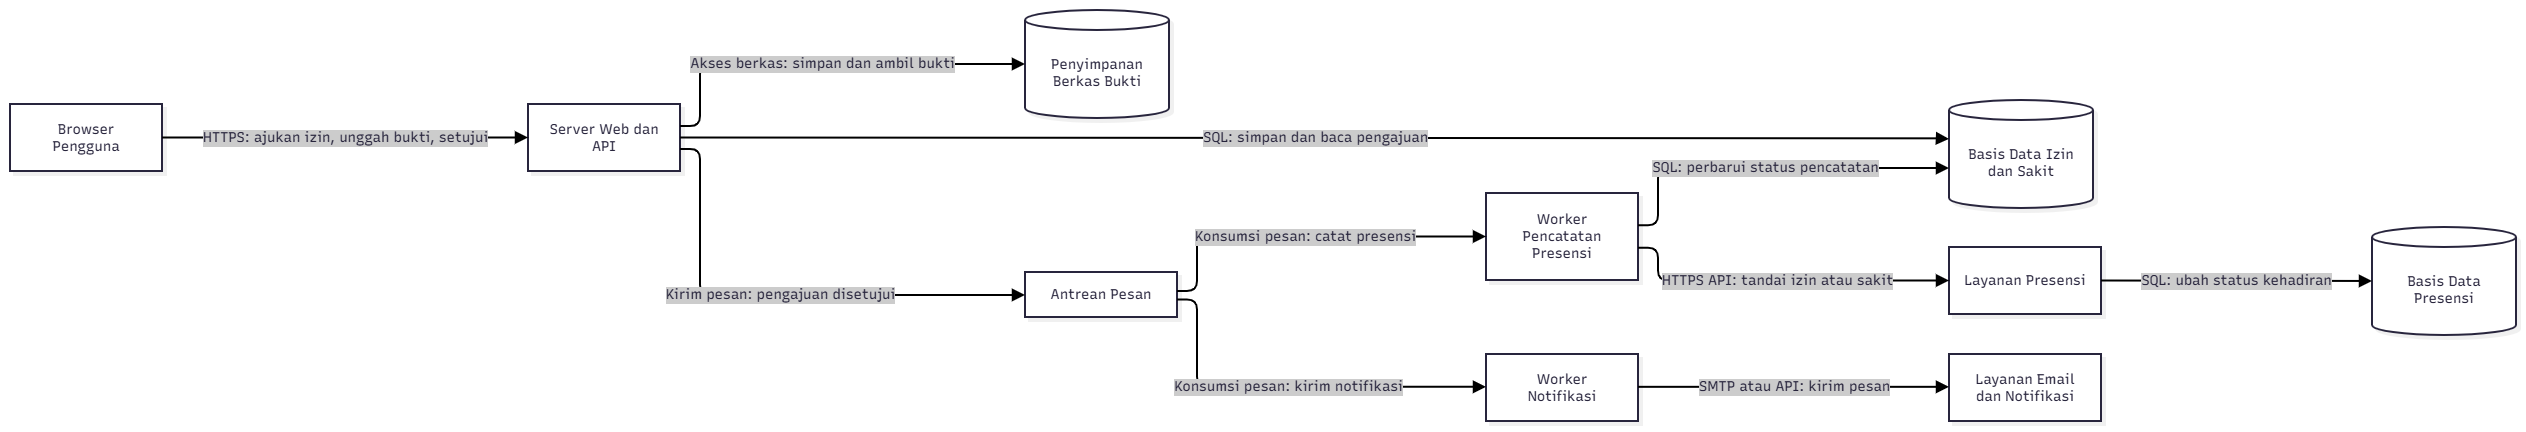

The diagram above was exported from draw.io. Its source (the exported page's mxGraphModel, read from the mxfile embedded in the PNG):
<mxGraphModel dx="1537" dy="907" grid="1" gridSize="10" guides="1" tooltips="1" connect="1" arrows="1" fold="1" page="1" pageScale="1" pageWidth="850" pageHeight="1100" math="0" shadow="0">
  <root>
    <mxCell id="0" />
    <mxCell id="1" parent="0" />
    <UserObject label="" mermaidData="{&#10;  &quot;data&quot;: &quot;flowchart LR\n    B[\&quot;Browser Pengguna\&quot;]\n    W[\&quot;Server Web dan API\&quot;]\n    Q[\&quot;Antrean Pesan\&quot;]\n    WP[\&quot;Worker Pencatatan Presensi\&quot;]\n    WN[\&quot;Worker Notifikasi\&quot;]\n    DB[(\&quot;Basis Data Izin dan Sakit\&quot;)]\n    FS[(\&quot;Penyimpanan Berkas Bukti\&quot;)]\n    LP[\&quot;Layanan Presensi\&quot;]\n    DP[(\&quot;Basis Data Presensi\&quot;)]\n    EM[\&quot;Layanan Email dan Notifikasi\&quot;]\n\n    B --&gt;|\&quot;HTTPS: ajukan izin, unggah bukti, setujui\&quot;| W\n    W --&gt;|\&quot;SQL: simpan dan baca pengajuan\&quot;| DB\n    W --&gt;|\&quot;Akses berkas: simpan dan ambil bukti\&quot;| FS\n    W --&gt;|\&quot;Kirim pesan: pengajuan disetujui\&quot;| Q\n    Q --&gt;|\&quot;Konsumsi pesan: catat presensi\&quot;| WP\n    Q --&gt;|\&quot;Konsumsi pesan: kirim notifikasi\&quot;| WN\n    WP --&gt;|\&quot;HTTPS API: tandai izin atau sakit\&quot;| LP\n    LP --&gt;|\&quot;SQL: ubah status kehadiran\&quot;| DP\n    WP --&gt;|\&quot;SQL: perbarui status pencatatan\&quot;| DB\n    WN --&gt;|\&quot;SMTP atau API: kirim pesan\&quot;| EM&quot;,&#10;  &quot;config&quot;: null,&#10;  &quot;version&quot;: &quot;12&quot;&#10;}" id="2U2oar39MmxIpqOliHOB-1">
      <mxCell connectable="0" parent="1" style="group;transparentBounds=1;editIcon=1;lockedGroup=0;groupPadding=10;" vertex="1">
        <mxGeometry as="geometry" />
      </mxCell>
    </UserObject>
    <UserObject label="Browser Pengguna" mermaidId="n:B" mermaidBaseStyle="html=1;whiteSpace=wrap;strokeWidth=2;fillColor=#ffffff;strokeColor=#28253D;fontColor=#28253D;fontFamily=Recursive;fontSize=14;shadow=1;shadowColor=#000000;shadowOffsetX=4;shadowOffsetY=4;shadowBlur=0;shadowOpacity=6;" mermaidBaseValue="Browser Pengguna" id="2U2oar39MmxIpqOliHOB-2">
      <mxCell parent="2U2oar39MmxIpqOliHOB-1" style="html=1;whiteSpace=wrap;strokeWidth=2;fillColor=#ffffff;strokeColor=#28253D;fontColor=#28253D;fontFamily=Recursive;fontSize=14;shadow=1;shadowColor=#000000;shadowOffsetX=4;shadowOffsetY=4;shadowBlur=0;shadowOpacity=6;labelWidth=120;fontSource=https%3A%2F%2Ffonts.googleapis.com%2Fcss%3Ffamily%3DRecursive;" vertex="1">
        <mxGeometry height="67" width="152" x="30" y="124" as="geometry" />
      </mxCell>
    </UserObject>
    <UserObject label="Server Web dan API" mermaidId="n:W" mermaidBaseStyle="html=1;whiteSpace=wrap;strokeWidth=2;fillColor=#ffffff;strokeColor=#28253D;fontColor=#28253D;fontFamily=Recursive;fontSize=14;shadow=1;shadowColor=#000000;shadowOffsetX=4;shadowOffsetY=4;shadowBlur=0;shadowOpacity=6;" mermaidBaseValue="Server Web dan API" id="2U2oar39MmxIpqOliHOB-3">
      <mxCell parent="2U2oar39MmxIpqOliHOB-1" style="html=1;whiteSpace=wrap;strokeWidth=2;fillColor=#ffffff;strokeColor=#28253D;fontColor=#28253D;fontFamily=Recursive;fontSize=14;shadow=1;shadowColor=#000000;shadowOffsetX=4;shadowOffsetY=4;shadowBlur=0;shadowOpacity=6;labelWidth=120;fontSource=https%3A%2F%2Ffonts.googleapis.com%2Fcss%3Ffamily%3DRecursive;" vertex="1">
        <mxGeometry height="67" width="152" x="548" y="124" as="geometry" />
      </mxCell>
    </UserObject>
    <UserObject label="Antrean Pesan" mermaidId="n:Q" mermaidBaseStyle="html=1;whiteSpace=wrap;strokeWidth=2;fillColor=#ffffff;strokeColor=#28253D;fontColor=#28253D;fontFamily=Recursive;fontSize=14;shadow=1;shadowColor=#000000;shadowOffsetX=4;shadowOffsetY=4;shadowBlur=0;shadowOpacity=6;" mermaidBaseValue="Antrean Pesan" id="2U2oar39MmxIpqOliHOB-4">
      <mxCell parent="2U2oar39MmxIpqOliHOB-1" style="html=1;whiteSpace=wrap;strokeWidth=2;fillColor=#ffffff;strokeColor=#28253D;fontColor=#28253D;fontFamily=Recursive;fontSize=14;shadow=1;shadowColor=#000000;shadowOffsetX=4;shadowOffsetY=4;shadowBlur=0;shadowOpacity=6;fontSource=https%3A%2F%2Ffonts.googleapis.com%2Fcss%3Ffamily%3DRecursive;" vertex="1">
        <mxGeometry height="45" width="152" x="1045" y="292" as="geometry" />
      </mxCell>
    </UserObject>
    <UserObject label="Worker Pencatatan Presensi" mermaidId="n:WP" mermaidBaseStyle="html=1;whiteSpace=wrap;strokeWidth=2;fillColor=#ffffff;strokeColor=#28253D;fontColor=#28253D;fontFamily=Recursive;fontSize=14;shadow=1;shadowColor=#000000;shadowOffsetX=4;shadowOffsetY=4;shadowBlur=0;shadowOpacity=6;" mermaidBaseValue="Worker Pencatatan Presensi" id="2U2oar39MmxIpqOliHOB-5">
      <mxCell parent="2U2oar39MmxIpqOliHOB-1" style="html=1;whiteSpace=wrap;strokeWidth=2;fillColor=#ffffff;strokeColor=#28253D;fontColor=#28253D;fontFamily=Recursive;fontSize=14;shadow=1;shadowColor=#000000;shadowOffsetX=4;shadowOffsetY=4;shadowBlur=0;shadowOpacity=6;labelWidth=120;fontSource=https%3A%2F%2Ffonts.googleapis.com%2Fcss%3Ffamily%3DRecursive;" vertex="1">
        <mxGeometry height="87" width="152" x="1506" y="213" as="geometry" />
      </mxCell>
    </UserObject>
    <UserObject label="Worker Notifikasi" mermaidId="n:WN" mermaidBaseStyle="html=1;whiteSpace=wrap;strokeWidth=2;fillColor=#ffffff;strokeColor=#28253D;fontColor=#28253D;fontFamily=Recursive;fontSize=14;shadow=1;shadowColor=#000000;shadowOffsetX=4;shadowOffsetY=4;shadowBlur=0;shadowOpacity=6;" mermaidBaseValue="Worker Notifikasi" id="2U2oar39MmxIpqOliHOB-6">
      <mxCell parent="2U2oar39MmxIpqOliHOB-1" style="html=1;whiteSpace=wrap;strokeWidth=2;fillColor=#ffffff;strokeColor=#28253D;fontColor=#28253D;fontFamily=Recursive;fontSize=14;shadow=1;shadowColor=#000000;shadowOffsetX=4;shadowOffsetY=4;shadowBlur=0;shadowOpacity=6;labelWidth=120;fontSource=https%3A%2F%2Ffonts.googleapis.com%2Fcss%3Ffamily%3DRecursive;" vertex="1">
        <mxGeometry height="67" width="152" x="1506" y="374" as="geometry" />
      </mxCell>
    </UserObject>
    <UserObject label="Basis Data Izin dan Sakit" mermaidId="n:DB" mermaidBaseStyle="html=1;shape=cylinder3;boundedLbl=1;backgroundOutline=1;size=10;strokeWidth=2;whiteSpace=wrap;fillColor=#ffffff;strokeColor=#28253D;fontColor=#28253D;fontFamily=Recursive;fontSize=14;shadow=1;shadowColor=#000000;shadowOffsetX=4;shadowOffsetY=4;shadowBlur=0;shadowOpacity=6;" mermaidBaseValue="Basis Data Izin dan Sakit" id="2U2oar39MmxIpqOliHOB-7">
      <mxCell parent="2U2oar39MmxIpqOliHOB-1" style="html=1;shape=cylinder3;boundedLbl=1;backgroundOutline=1;size=10;strokeWidth=2;whiteSpace=wrap;fillColor=#ffffff;strokeColor=#28253D;fontColor=#28253D;fontFamily=Recursive;fontSize=14;shadow=1;shadowColor=#000000;shadowOffsetX=4;shadowOffsetY=4;shadowBlur=0;shadowOpacity=6;labelWidth=120;fontSource=https%3A%2F%2Ffonts.googleapis.com%2Fcss%3Ffamily%3DRecursive;" vertex="1">
        <mxGeometry height="108" width="144" x="1969" y="120" as="geometry" />
      </mxCell>
    </UserObject>
    <UserObject label="Penyimpanan Berkas Bukti" mermaidId="n:FS" mermaidBaseStyle="html=1;shape=cylinder3;boundedLbl=1;backgroundOutline=1;size=10;strokeWidth=2;whiteSpace=wrap;fillColor=#ffffff;strokeColor=#28253D;fontColor=#28253D;fontFamily=Recursive;fontSize=14;shadow=1;shadowColor=#000000;shadowOffsetX=4;shadowOffsetY=4;shadowBlur=0;shadowOpacity=6;" mermaidBaseValue="Penyimpanan Berkas Bukti" id="2U2oar39MmxIpqOliHOB-8">
      <mxCell parent="2U2oar39MmxIpqOliHOB-1" style="html=1;shape=cylinder3;boundedLbl=1;backgroundOutline=1;size=10;strokeWidth=2;whiteSpace=wrap;fillColor=#ffffff;strokeColor=#28253D;fontColor=#28253D;fontFamily=Recursive;fontSize=14;shadow=1;shadowColor=#000000;shadowOffsetX=4;shadowOffsetY=4;shadowBlur=0;shadowOpacity=6;labelWidth=120;fontSource=https%3A%2F%2Ffonts.googleapis.com%2Fcss%3Ffamily%3DRecursive;" vertex="1">
        <mxGeometry height="108" width="144" x="1045" y="30" as="geometry" />
      </mxCell>
    </UserObject>
    <UserObject label="Layanan Presensi" mermaidId="n:LP" mermaidBaseStyle="html=1;whiteSpace=wrap;strokeWidth=2;fillColor=#ffffff;strokeColor=#28253D;fontColor=#28253D;fontFamily=Recursive;fontSize=14;shadow=1;shadowColor=#000000;shadowOffsetX=4;shadowOffsetY=4;shadowBlur=0;shadowOpacity=6;" mermaidBaseValue="Layanan Presensi" id="2U2oar39MmxIpqOliHOB-9">
      <mxCell parent="2U2oar39MmxIpqOliHOB-1" style="html=1;whiteSpace=wrap;strokeWidth=2;fillColor=#ffffff;strokeColor=#28253D;fontColor=#28253D;fontFamily=Recursive;fontSize=14;shadow=1;shadowColor=#000000;shadowOffsetX=4;shadowOffsetY=4;shadowBlur=0;shadowOpacity=6;labelWidth=120;fontSource=https%3A%2F%2Ffonts.googleapis.com%2Fcss%3Ffamily%3DRecursive;" vertex="1">
        <mxGeometry height="67" width="152" x="1969" y="267" as="geometry" />
      </mxCell>
    </UserObject>
    <UserObject label="Basis Data Presensi" mermaidId="n:DP" mermaidBaseStyle="html=1;shape=cylinder3;boundedLbl=1;backgroundOutline=1;size=10;strokeWidth=2;whiteSpace=wrap;fillColor=#ffffff;strokeColor=#28253D;fontColor=#28253D;fontFamily=Recursive;fontSize=14;shadow=1;shadowColor=#000000;shadowOffsetX=4;shadowOffsetY=4;shadowBlur=0;shadowOpacity=6;" mermaidBaseValue="Basis Data Presensi" id="2U2oar39MmxIpqOliHOB-10">
      <mxCell parent="2U2oar39MmxIpqOliHOB-1" style="html=1;shape=cylinder3;boundedLbl=1;backgroundOutline=1;size=10;strokeWidth=2;whiteSpace=wrap;fillColor=#ffffff;strokeColor=#28253D;fontColor=#28253D;fontFamily=Recursive;fontSize=14;shadow=1;shadowColor=#000000;shadowOffsetX=4;shadowOffsetY=4;shadowBlur=0;shadowOpacity=6;labelWidth=120;fontSource=https%3A%2F%2Ffonts.googleapis.com%2Fcss%3Ffamily%3DRecursive;" vertex="1">
        <mxGeometry height="108" width="144" x="2392" y="247" as="geometry" />
      </mxCell>
    </UserObject>
    <UserObject label="Layanan Email dan Notifikasi" mermaidId="n:EM" mermaidBaseStyle="html=1;whiteSpace=wrap;strokeWidth=2;fillColor=#ffffff;strokeColor=#28253D;fontColor=#28253D;fontFamily=Recursive;fontSize=14;shadow=1;shadowColor=#000000;shadowOffsetX=4;shadowOffsetY=4;shadowBlur=0;shadowOpacity=6;" mermaidBaseValue="Layanan Email dan Notifikasi" id="2U2oar39MmxIpqOliHOB-11">
      <mxCell parent="2U2oar39MmxIpqOliHOB-1" style="html=1;whiteSpace=wrap;strokeWidth=2;fillColor=#ffffff;strokeColor=#28253D;fontColor=#28253D;fontFamily=Recursive;fontSize=14;shadow=1;shadowColor=#000000;shadowOffsetX=4;shadowOffsetY=4;shadowBlur=0;shadowOpacity=6;labelWidth=120;fontSource=https%3A%2F%2Ffonts.googleapis.com%2Fcss%3Ffamily%3DRecursive;" vertex="1">
        <mxGeometry height="67" width="152" x="1969" y="374" as="geometry" />
      </mxCell>
    </UserObject>
    <UserObject label="HTTPS: ajukan izin, unggah bukti, setujui" mermaidId="e:B-&gt;W#0" mermaidBaseStyle="edgeStyle=orthogonalEdgeStyle;rounded=1;curved=0;startArrow=none;endArrow=block;endSize=8;jumpStyle=arc;jumpSize=12;strokeColor=#000000;html=1;fontSize=16;labelBackgroundColor=#cccccc;fontFamily=Recursive;fontColor=#28253D;exitX=1;exitY=0.5;entryX=0;entryY=0.5;strokeWidth=2;targetPerimeterSpacing=4;" mermaidBaseValue="HTTPS: ajukan izin, unggah bukti, setujui" id="2U2oar39MmxIpqOliHOB-12">
      <mxCell edge="1" parent="2U2oar39MmxIpqOliHOB-1" source="2U2oar39MmxIpqOliHOB-2" style="edgeStyle=orthogonalEdgeStyle;rounded=1;curved=0;startArrow=none;endArrow=block;endSize=8;jumpStyle=arc;jumpSize=12;strokeColor=#000000;html=1;fontSize=14;labelBackgroundColor=#cccccc;fontFamily=Recursive;fontColor=#28253D;exitX=1;exitY=0.5;entryX=0;entryY=0.5;strokeWidth=2;targetPerimeterSpacing=4;fontSource=https%3A%2F%2Ffonts.googleapis.com%2Fcss%3Ffamily%3DRecursive;" target="2U2oar39MmxIpqOliHOB-3">
        <mxGeometry relative="1" as="geometry">
          <Array as="points" />
        </mxGeometry>
      </mxCell>
    </UserObject>
    <UserObject label="SQL: simpan dan baca pengajuan" mermaidId="e:W-&gt;DB#0" mermaidBaseStyle="edgeStyle=orthogonalEdgeStyle;rounded=1;curved=0;startArrow=none;endArrow=block;endSize=8;jumpStyle=arc;jumpSize=12;strokeColor=#000000;html=1;fontSize=16;labelBackgroundColor=#cccccc;fontFamily=Recursive;fontColor=#28253D;exitX=1;exitY=0.5;entryX=0;entryY=0.36;strokeWidth=2;targetPerimeterSpacing=4;" mermaidBaseValue="SQL: simpan dan baca pengajuan" id="2U2oar39MmxIpqOliHOB-13">
      <mxCell edge="1" parent="2U2oar39MmxIpqOliHOB-1" source="2U2oar39MmxIpqOliHOB-3" style="edgeStyle=orthogonalEdgeStyle;rounded=1;curved=0;startArrow=none;endArrow=block;endSize=8;jumpStyle=arc;jumpSize=12;strokeColor=#000000;html=1;fontSize=14;labelBackgroundColor=#cccccc;fontFamily=Recursive;fontColor=#28253D;exitX=1;exitY=0.5;entryX=0;entryY=0.36;strokeWidth=2;targetPerimeterSpacing=4;fontSource=https%3A%2F%2Ffonts.googleapis.com%2Fcss%3Ffamily%3DRecursive;" target="2U2oar39MmxIpqOliHOB-7">
        <mxGeometry relative="1" as="geometry">
          <Array as="points">
            <mxPoint x="873" y="158" />
            <mxPoint x="1121" y="158" />
            <mxPoint x="1582" y="158" />
            <mxPoint x="1814" y="158" />
            <mxPoint x="1949" y="158" />
            <mxPoint x="1949" y="159" />
          </Array>
        </mxGeometry>
      </mxCell>
    </UserObject>
    <UserObject label="Akses berkas: simpan dan ambil bukti" mermaidId="e:W-&gt;FS#0" mermaidBaseStyle="edgeStyle=orthogonalEdgeStyle;rounded=1;curved=0;startArrow=none;endArrow=block;endSize=8;jumpStyle=arc;jumpSize=12;strokeColor=#000000;html=1;fontSize=16;labelBackgroundColor=#cccccc;fontFamily=Recursive;fontColor=#28253D;exitX=1;exitY=0.33;entryX=0;entryY=0.5;strokeWidth=2;targetPerimeterSpacing=4;" mermaidBaseValue="Akses berkas: simpan dan ambil bukti" id="2U2oar39MmxIpqOliHOB-14">
      <mxCell edge="1" parent="2U2oar39MmxIpqOliHOB-1" source="2U2oar39MmxIpqOliHOB-3" style="edgeStyle=orthogonalEdgeStyle;rounded=1;curved=0;startArrow=none;endArrow=block;endSize=8;jumpStyle=arc;jumpSize=12;strokeColor=#000000;html=1;fontSize=14;labelBackgroundColor=#cccccc;fontFamily=Recursive;fontColor=#28253D;exitX=1;exitY=0.33;entryX=0;entryY=0.5;strokeWidth=2;targetPerimeterSpacing=4;fontSource=https%3A%2F%2Ffonts.googleapis.com%2Fcss%3Ffamily%3DRecursive;" target="2U2oar39MmxIpqOliHOB-8">
        <mxGeometry relative="1" as="geometry">
          <Array as="points">
            <mxPoint x="720" y="146" />
            <mxPoint x="720" y="84" />
          </Array>
        </mxGeometry>
      </mxCell>
    </UserObject>
    <UserObject label="Kirim pesan: pengajuan disetujui" mermaidId="e:W-&gt;Q#0" mermaidBaseStyle="edgeStyle=orthogonalEdgeStyle;rounded=1;curved=0;startArrow=none;endArrow=block;endSize=8;jumpStyle=arc;jumpSize=12;strokeColor=#000000;html=1;fontSize=16;labelBackgroundColor=#cccccc;fontFamily=Recursive;fontColor=#28253D;exitX=1;exitY=0.67;entryX=0;entryY=0.51;strokeWidth=2;targetPerimeterSpacing=4;" mermaidBaseValue="Kirim pesan: pengajuan disetujui" id="2U2oar39MmxIpqOliHOB-15">
      <mxCell edge="1" parent="2U2oar39MmxIpqOliHOB-1" source="2U2oar39MmxIpqOliHOB-3" style="edgeStyle=orthogonalEdgeStyle;rounded=1;curved=0;startArrow=none;endArrow=block;endSize=8;jumpStyle=arc;jumpSize=12;strokeColor=#000000;html=1;fontSize=14;labelBackgroundColor=#cccccc;fontFamily=Recursive;fontColor=#28253D;exitX=1;exitY=0.67;entryX=0;entryY=0.51;strokeWidth=2;targetPerimeterSpacing=4;fontSource=https%3A%2F%2Ffonts.googleapis.com%2Fcss%3Ffamily%3DRecursive;" target="2U2oar39MmxIpqOliHOB-4">
        <mxGeometry relative="1" as="geometry">
          <Array as="points">
            <mxPoint x="720" y="169" />
            <mxPoint x="720" y="315" />
          </Array>
        </mxGeometry>
      </mxCell>
    </UserObject>
    <UserObject label="Konsumsi pesan: catat presensi" mermaidId="e:Q-&gt;WP#0" mermaidBaseStyle="edgeStyle=orthogonalEdgeStyle;rounded=1;curved=0;startArrow=none;endArrow=block;endSize=8;jumpStyle=arc;jumpSize=12;strokeColor=#000000;html=1;fontSize=16;labelBackgroundColor=#cccccc;fontFamily=Recursive;fontColor=#28253D;exitX=1;exitY=0.42;entryX=0;entryY=0.5;strokeWidth=2;targetPerimeterSpacing=4;" mermaidBaseValue="Konsumsi pesan: catat presensi" id="2U2oar39MmxIpqOliHOB-16">
      <mxCell edge="1" parent="2U2oar39MmxIpqOliHOB-1" source="2U2oar39MmxIpqOliHOB-4" style="edgeStyle=orthogonalEdgeStyle;rounded=1;curved=0;startArrow=none;endArrow=block;endSize=8;jumpStyle=arc;jumpSize=12;strokeColor=#000000;html=1;fontSize=14;labelBackgroundColor=#cccccc;fontFamily=Recursive;fontColor=#28253D;exitX=1;exitY=0.42;entryX=0;entryY=0.5;strokeWidth=2;targetPerimeterSpacing=4;fontSource=https%3A%2F%2Ffonts.googleapis.com%2Fcss%3Ffamily%3DRecursive;" target="2U2oar39MmxIpqOliHOB-5">
        <mxGeometry relative="1" as="geometry">
          <Array as="points">
            <mxPoint x="1217" y="311" />
            <mxPoint x="1217" y="256" />
          </Array>
        </mxGeometry>
      </mxCell>
    </UserObject>
    <UserObject label="Konsumsi pesan: kirim notifikasi" mermaidId="e:Q-&gt;WN#0" mermaidBaseStyle="edgeStyle=orthogonalEdgeStyle;rounded=1;curved=0;startArrow=none;endArrow=block;endSize=8;jumpStyle=arc;jumpSize=12;strokeColor=#000000;html=1;fontSize=16;labelBackgroundColor=#cccccc;fontFamily=Recursive;fontColor=#28253D;exitX=1;exitY=0.61;entryX=0;entryY=0.49;strokeWidth=2;targetPerimeterSpacing=4;" mermaidBaseValue="Konsumsi pesan: kirim notifikasi" id="2U2oar39MmxIpqOliHOB-17">
      <mxCell edge="1" parent="2U2oar39MmxIpqOliHOB-1" source="2U2oar39MmxIpqOliHOB-4" style="edgeStyle=orthogonalEdgeStyle;rounded=1;curved=0;startArrow=none;endArrow=block;endSize=8;jumpStyle=arc;jumpSize=12;strokeColor=#000000;html=1;fontSize=14;labelBackgroundColor=#cccccc;fontFamily=Recursive;fontColor=#28253D;exitX=1;exitY=0.61;entryX=0;entryY=0.49;strokeWidth=2;targetPerimeterSpacing=4;fontSource=https%3A%2F%2Ffonts.googleapis.com%2Fcss%3Ffamily%3DRecursive;" target="2U2oar39MmxIpqOliHOB-6">
        <mxGeometry relative="1" as="geometry">
          <Array as="points">
            <mxPoint x="1217" y="319" />
            <mxPoint x="1217" y="407" />
          </Array>
        </mxGeometry>
      </mxCell>
    </UserObject>
    <UserObject label="HTTPS API: tandai izin atau sakit" mermaidId="e:WP-&gt;LP#0" mermaidBaseStyle="edgeStyle=orthogonalEdgeStyle;rounded=1;curved=0;startArrow=none;endArrow=block;endSize=8;jumpStyle=arc;jumpSize=12;strokeColor=#000000;html=1;fontSize=16;labelBackgroundColor=#cccccc;fontFamily=Recursive;fontColor=#28253D;exitX=1;exitY=0.63;entryX=0;entryY=0.5;strokeWidth=2;targetPerimeterSpacing=4;" mermaidBaseValue="HTTPS API: tandai izin atau sakit" id="2U2oar39MmxIpqOliHOB-18">
      <mxCell edge="1" parent="2U2oar39MmxIpqOliHOB-1" source="2U2oar39MmxIpqOliHOB-5" style="edgeStyle=orthogonalEdgeStyle;rounded=1;curved=0;startArrow=none;endArrow=block;endSize=8;jumpStyle=arc;jumpSize=12;strokeColor=#000000;html=1;fontSize=14;labelBackgroundColor=#cccccc;fontFamily=Recursive;fontColor=#28253D;exitX=1;exitY=0.63;entryX=0;entryY=0.5;strokeWidth=2;targetPerimeterSpacing=4;fontSource=https%3A%2F%2Ffonts.googleapis.com%2Fcss%3Ffamily%3DRecursive;" target="2U2oar39MmxIpqOliHOB-9">
        <mxGeometry relative="1" as="geometry">
          <Array as="points">
            <mxPoint x="1678" y="267" />
            <mxPoint x="1678" y="301" />
          </Array>
        </mxGeometry>
      </mxCell>
    </UserObject>
    <UserObject label="SQL: ubah status kehadiran" mermaidId="e:LP-&gt;DP#0" mermaidBaseStyle="edgeStyle=orthogonalEdgeStyle;rounded=1;curved=0;startArrow=none;endArrow=block;endSize=8;jumpStyle=arc;jumpSize=12;strokeColor=#000000;html=1;fontSize=16;labelBackgroundColor=#cccccc;fontFamily=Recursive;fontColor=#28253D;exitX=1;exitY=0.5;entryX=0;entryY=0.5;strokeWidth=2;targetPerimeterSpacing=4;" mermaidBaseValue="SQL: ubah status kehadiran" id="2U2oar39MmxIpqOliHOB-19">
      <mxCell edge="1" parent="2U2oar39MmxIpqOliHOB-1" source="2U2oar39MmxIpqOliHOB-9" style="edgeStyle=orthogonalEdgeStyle;rounded=1;curved=0;startArrow=none;endArrow=block;endSize=8;jumpStyle=arc;jumpSize=12;strokeColor=#000000;html=1;fontSize=14;labelBackgroundColor=#cccccc;fontFamily=Recursive;fontColor=#28253D;exitX=1;exitY=0.5;entryX=0;entryY=0.5;strokeWidth=2;targetPerimeterSpacing=4;fontSource=https%3A%2F%2Ffonts.googleapis.com%2Fcss%3Ffamily%3DRecursive;" target="2U2oar39MmxIpqOliHOB-10">
        <mxGeometry relative="1" as="geometry">
          <Array as="points" />
        </mxGeometry>
      </mxCell>
    </UserObject>
    <UserObject label="SQL: perbarui status pencatatan" mermaidId="e:WP-&gt;DB#0" mermaidBaseStyle="edgeStyle=orthogonalEdgeStyle;rounded=1;curved=0;startArrow=none;endArrow=block;endSize=8;jumpStyle=arc;jumpSize=12;strokeColor=#000000;html=1;fontSize=16;labelBackgroundColor=#cccccc;fontFamily=Recursive;fontColor=#28253D;exitX=1;exitY=0.37;entryX=0;entryY=0.63;strokeWidth=2;targetPerimeterSpacing=4;" mermaidBaseValue="SQL: perbarui status pencatatan" id="2U2oar39MmxIpqOliHOB-20">
      <mxCell edge="1" parent="2U2oar39MmxIpqOliHOB-1" source="2U2oar39MmxIpqOliHOB-5" style="edgeStyle=orthogonalEdgeStyle;rounded=1;curved=0;startArrow=none;endArrow=block;endSize=8;jumpStyle=arc;jumpSize=12;strokeColor=#000000;html=1;fontSize=14;labelBackgroundColor=#cccccc;fontFamily=Recursive;fontColor=#28253D;exitX=1;exitY=0.37;entryX=0;entryY=0.63;strokeWidth=2;targetPerimeterSpacing=4;fontSource=https%3A%2F%2Ffonts.googleapis.com%2Fcss%3Ffamily%3DRecursive;" target="2U2oar39MmxIpqOliHOB-7">
        <mxGeometry relative="1" as="geometry">
          <Array as="points">
            <mxPoint x="1678" y="245" />
            <mxPoint x="1678" y="188" />
          </Array>
        </mxGeometry>
      </mxCell>
    </UserObject>
    <UserObject label="SMTP atau API: kirim pesan" mermaidId="e:WN-&gt;EM#0" mermaidBaseStyle="edgeStyle=orthogonalEdgeStyle;rounded=1;curved=0;startArrow=none;endArrow=block;endSize=8;jumpStyle=arc;jumpSize=12;strokeColor=#000000;html=1;fontSize=16;labelBackgroundColor=#cccccc;fontFamily=Recursive;fontColor=#28253D;exitX=1;exitY=0.49;entryX=0;entryY=0.49;strokeWidth=2;targetPerimeterSpacing=4;" mermaidBaseValue="SMTP atau API: kirim pesan" id="2U2oar39MmxIpqOliHOB-21">
      <mxCell edge="1" parent="2U2oar39MmxIpqOliHOB-1" source="2U2oar39MmxIpqOliHOB-6" style="edgeStyle=orthogonalEdgeStyle;rounded=1;curved=0;startArrow=none;endArrow=block;endSize=8;jumpStyle=arc;jumpSize=12;strokeColor=#000000;html=1;fontSize=14;labelBackgroundColor=#cccccc;fontFamily=Recursive;fontColor=#28253D;exitX=1;exitY=0.49;entryX=0;entryY=0.49;strokeWidth=2;targetPerimeterSpacing=4;fontSource=https%3A%2F%2Ffonts.googleapis.com%2Fcss%3Ffamily%3DRecursive;" target="2U2oar39MmxIpqOliHOB-11">
        <mxGeometry relative="1" as="geometry">
          <Array as="points" />
        </mxGeometry>
      </mxCell>
    </UserObject>
  </root>
</mxGraphModel>